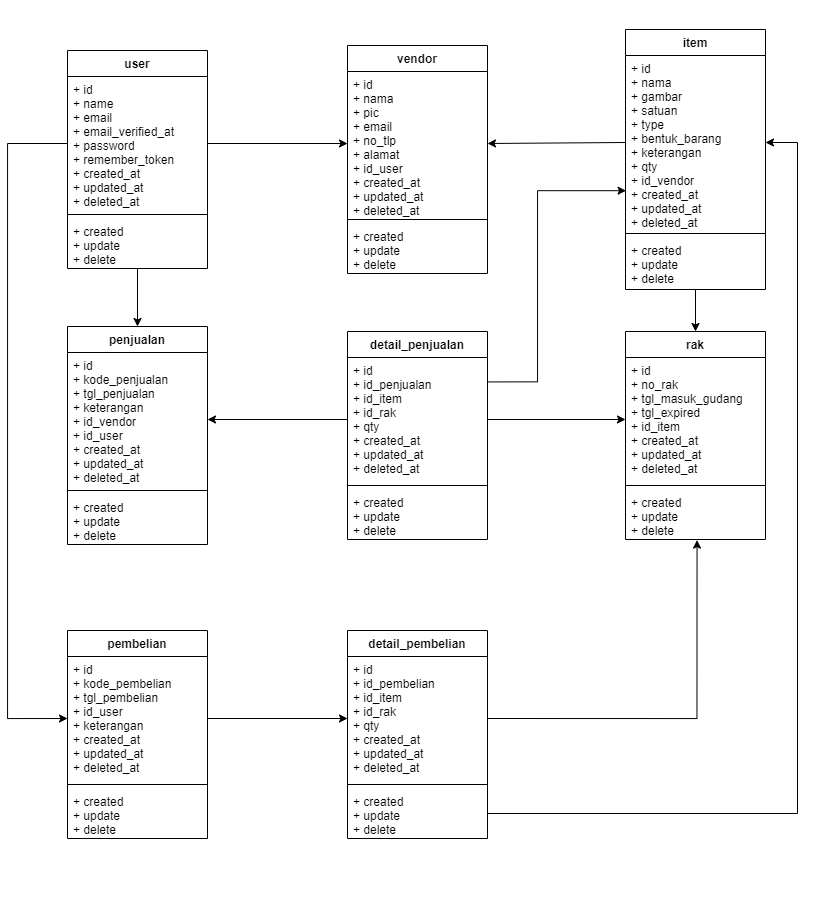

The diagram above was exported from draw.io. Its source (the exported page's mxGraphModel, read from the mxfile embedded in the PNG):
<mxGraphModel dx="1021" dy="509" grid="1" gridSize="10" guides="1" tooltips="1" connect="1" arrows="1" fold="1" page="1" pageScale="1" pageWidth="827" pageHeight="1169" math="0" shadow="0">
  <root>
    <mxCell id="0" />
    <mxCell id="1" parent="0" />
    <mxCell id="wYB-57gV6JbI5D_7Sua9-6" value="" style="edgeStyle=orthogonalEdgeStyle;rounded=0;orthogonalLoop=1;jettySize=auto;html=1;exitX=1;exitY=0.5;exitDx=0;exitDy=0;entryX=0;entryY=0.5;entryDx=0;entryDy=0;" edge="1" parent="1" source="YhwFqqTtSiGSPie70MSF-21" target="wYB-57gV6JbI5D_7Sua9-3">
      <mxGeometry relative="1" as="geometry" />
    </mxCell>
    <mxCell id="wYB-57gV6JbI5D_7Sua9-19" value="" style="edgeStyle=orthogonalEdgeStyle;rounded=0;orthogonalLoop=1;jettySize=auto;html=1;exitX=0;exitY=0.5;exitDx=0;exitDy=0;entryX=0;entryY=0.5;entryDx=0;entryDy=0;" edge="1" parent="1" source="YhwFqqTtSiGSPie70MSF-21" target="wYB-57gV6JbI5D_7Sua9-16">
      <mxGeometry relative="1" as="geometry">
        <Array as="points">
          <mxPoint x="20" y="143" />
          <mxPoint x="20" y="718" />
        </Array>
      </mxGeometry>
    </mxCell>
    <mxCell id="wYB-57gV6JbI5D_7Sua9-50" value="" style="edgeStyle=orthogonalEdgeStyle;rounded=0;orthogonalLoop=1;jettySize=auto;html=1;entryX=0.5;entryY=0;entryDx=0;entryDy=0;" edge="1" parent="1" source="YhwFqqTtSiGSPie70MSF-20" target="wYB-57gV6JbI5D_7Sua9-21">
      <mxGeometry relative="1" as="geometry" />
    </mxCell>
    <mxCell id="YhwFqqTtSiGSPie70MSF-20" value="user" style="swimlane;fontStyle=1;align=center;verticalAlign=top;childLayout=stackLayout;horizontal=1;startSize=26;horizontalStack=0;resizeParent=1;resizeParentMax=0;resizeLast=0;collapsible=1;marginBottom=0;" parent="1" vertex="1">
      <mxGeometry x="80" y="50" width="140" height="218" as="geometry">
        <mxRectangle x="100" y="80" width="60" height="26" as="alternateBounds" />
      </mxGeometry>
    </mxCell>
    <mxCell id="YhwFqqTtSiGSPie70MSF-21" value="+ id&#10;+ name&#10;+ email&#10;+ email_verified_at&#10;+ password&#10;+ remember_token&#10;+ created_at&#10;+ updated_at&#10;+ deleted_at" style="text;strokeColor=none;fillColor=none;align=left;verticalAlign=top;spacingLeft=4;spacingRight=4;overflow=hidden;rotatable=0;points=[[0,0.5],[1,0.5]];portConstraint=eastwest;" parent="YhwFqqTtSiGSPie70MSF-20" vertex="1">
      <mxGeometry y="26" width="140" height="134" as="geometry" />
    </mxCell>
    <mxCell id="YhwFqqTtSiGSPie70MSF-22" value="" style="line;strokeWidth=1;fillColor=none;align=left;verticalAlign=middle;spacingTop=-1;spacingLeft=3;spacingRight=3;rotatable=0;labelPosition=right;points=[];portConstraint=eastwest;" parent="YhwFqqTtSiGSPie70MSF-20" vertex="1">
      <mxGeometry y="160" width="140" height="8" as="geometry" />
    </mxCell>
    <mxCell id="YhwFqqTtSiGSPie70MSF-23" value="+ created&#10;+ update&#10;+ delete" style="text;strokeColor=none;fillColor=none;align=left;verticalAlign=top;spacingLeft=4;spacingRight=4;overflow=hidden;rotatable=0;points=[[0,0.5],[1,0.5]];portConstraint=eastwest;" parent="YhwFqqTtSiGSPie70MSF-20" vertex="1">
      <mxGeometry y="168" width="140" height="50" as="geometry" />
    </mxCell>
    <mxCell id="MPAEzm78UIieqOtgWLVW-29" value="&amp;nbsp;" style="text;html=1;align=center;verticalAlign=middle;resizable=0;points=[];autosize=1;strokeColor=none;fillColor=none;" parent="1" vertex="1">
      <mxGeometry x="807" y="880" width="20" height="20" as="geometry" />
    </mxCell>
    <mxCell id="MPAEzm78UIieqOtgWLVW-30" value="&amp;nbsp;" style="text;html=1;align=center;verticalAlign=middle;resizable=0;points=[];autosize=1;strokeColor=none;fillColor=none;" parent="1" vertex="1">
      <mxGeometry x="20" y="880" width="20" height="20" as="geometry" />
    </mxCell>
    <mxCell id="MPAEzm78UIieqOtgWLVW-32" value="&amp;nbsp;" style="text;html=1;align=center;verticalAlign=middle;resizable=0;points=[];autosize=1;strokeColor=none;fillColor=none;" parent="1" vertex="1">
      <mxGeometry x="180" width="20" height="20" as="geometry" />
    </mxCell>
    <mxCell id="wYB-57gV6JbI5D_7Sua9-14" value="" style="rounded=0;orthogonalLoop=1;jettySize=auto;html=1;entryX=0;entryY=0.5;entryDx=0;entryDy=0;exitX=1;exitY=0.5;exitDx=0;exitDy=0;startArrow=classic;startFill=1;endArrow=none;endFill=0;" edge="1" parent="1" source="wYB-57gV6JbI5D_7Sua9-3" target="wYB-57gV6JbI5D_7Sua9-11">
      <mxGeometry relative="1" as="geometry">
        <mxPoint x="500" y="126" as="sourcePoint" />
        <mxPoint x="637.94" y="279.0588235294117" as="targetPoint" />
      </mxGeometry>
    </mxCell>
    <mxCell id="wYB-57gV6JbI5D_7Sua9-2" value="vendor" style="swimlane;fontStyle=1;align=center;verticalAlign=top;childLayout=stackLayout;horizontal=1;startSize=26;horizontalStack=0;resizeParent=1;resizeParentMax=0;resizeLast=0;collapsible=1;marginBottom=0;" vertex="1" parent="1">
      <mxGeometry x="360" y="45" width="140" height="228" as="geometry">
        <mxRectangle x="100" y="80" width="60" height="26" as="alternateBounds" />
      </mxGeometry>
    </mxCell>
    <mxCell id="wYB-57gV6JbI5D_7Sua9-3" value="+ id&#10;+ nama&#10;+ pic&#10;+ email&#10;+ no_tlp&#10;+ alamat&#10;+ id_user&#10;+ created_at&#10;+ updated_at&#10;+ deleted_at" style="text;strokeColor=none;fillColor=none;align=left;verticalAlign=top;spacingLeft=4;spacingRight=4;overflow=hidden;rotatable=0;points=[[0,0.5],[1,0.5]];portConstraint=eastwest;" vertex="1" parent="wYB-57gV6JbI5D_7Sua9-2">
      <mxGeometry y="26" width="140" height="144" as="geometry" />
    </mxCell>
    <mxCell id="wYB-57gV6JbI5D_7Sua9-4" value="" style="line;strokeWidth=1;fillColor=none;align=left;verticalAlign=middle;spacingTop=-1;spacingLeft=3;spacingRight=3;rotatable=0;labelPosition=right;points=[];portConstraint=eastwest;" vertex="1" parent="wYB-57gV6JbI5D_7Sua9-2">
      <mxGeometry y="170" width="140" height="8" as="geometry" />
    </mxCell>
    <mxCell id="wYB-57gV6JbI5D_7Sua9-5" value="+ created&#10;+ update&#10;+ delete" style="text;strokeColor=none;fillColor=none;align=left;verticalAlign=top;spacingLeft=4;spacingRight=4;overflow=hidden;rotatable=0;points=[[0,0.5],[1,0.5]];portConstraint=eastwest;" vertex="1" parent="wYB-57gV6JbI5D_7Sua9-2">
      <mxGeometry y="178" width="140" height="50" as="geometry" />
    </mxCell>
    <mxCell id="wYB-57gV6JbI5D_7Sua9-10" value="item" style="swimlane;fontStyle=1;align=center;verticalAlign=top;childLayout=stackLayout;horizontal=1;startSize=26;horizontalStack=0;resizeParent=1;resizeParentMax=0;resizeLast=0;collapsible=1;marginBottom=0;" vertex="1" parent="1">
      <mxGeometry x="638" y="29" width="140" height="260" as="geometry">
        <mxRectangle x="100" y="80" width="60" height="26" as="alternateBounds" />
      </mxGeometry>
    </mxCell>
    <mxCell id="wYB-57gV6JbI5D_7Sua9-11" value="+ id&#10;+ nama&#10;+ gambar&#10;+ satuan&#10;+ type&#10;+ bentuk_barang&#10;+ keterangan&#10;+ qty&#10;+ id_vendor&#10;+ created_at&#10;+ updated_at&#10;+ deleted_at" style="text;strokeColor=none;fillColor=none;align=left;verticalAlign=top;spacingLeft=4;spacingRight=4;overflow=hidden;rotatable=0;points=[[0,0.5],[1,0.5]];portConstraint=eastwest;" vertex="1" parent="wYB-57gV6JbI5D_7Sua9-10">
      <mxGeometry y="26" width="140" height="174" as="geometry" />
    </mxCell>
    <mxCell id="wYB-57gV6JbI5D_7Sua9-12" value="" style="line;strokeWidth=1;fillColor=none;align=left;verticalAlign=middle;spacingTop=-1;spacingLeft=3;spacingRight=3;rotatable=0;labelPosition=right;points=[];portConstraint=eastwest;" vertex="1" parent="wYB-57gV6JbI5D_7Sua9-10">
      <mxGeometry y="200" width="140" height="8" as="geometry" />
    </mxCell>
    <mxCell id="wYB-57gV6JbI5D_7Sua9-13" value="+ created&#10;+ update&#10;+ delete" style="text;strokeColor=none;fillColor=none;align=left;verticalAlign=top;spacingLeft=4;spacingRight=4;overflow=hidden;rotatable=0;points=[[0,0.5],[1,0.5]];portConstraint=eastwest;" vertex="1" parent="wYB-57gV6JbI5D_7Sua9-10">
      <mxGeometry y="208" width="140" height="52" as="geometry" />
    </mxCell>
    <mxCell id="wYB-57gV6JbI5D_7Sua9-35" value="" style="edgeStyle=orthogonalEdgeStyle;rounded=0;orthogonalLoop=1;jettySize=auto;html=1;exitX=1;exitY=0.5;exitDx=0;exitDy=0;" edge="1" parent="1" source="wYB-57gV6JbI5D_7Sua9-16" target="wYB-57gV6JbI5D_7Sua9-32">
      <mxGeometry relative="1" as="geometry" />
    </mxCell>
    <mxCell id="wYB-57gV6JbI5D_7Sua9-15" value="pembelian" style="swimlane;fontStyle=1;align=center;verticalAlign=top;childLayout=stackLayout;horizontal=1;startSize=26;horizontalStack=0;resizeParent=1;resizeParentMax=0;resizeLast=0;collapsible=1;marginBottom=0;" vertex="1" parent="1">
      <mxGeometry x="80" y="630" width="140" height="208" as="geometry">
        <mxRectangle x="100" y="80" width="60" height="26" as="alternateBounds" />
      </mxGeometry>
    </mxCell>
    <mxCell id="wYB-57gV6JbI5D_7Sua9-16" value="+ id&#10;+ kode_pembelian&#10;+ tgl_pembelian&#10;+ id_user&#10;+ keterangan&#10;+ created_at&#10;+ updated_at&#10;+ deleted_at" style="text;strokeColor=none;fillColor=none;align=left;verticalAlign=top;spacingLeft=4;spacingRight=4;overflow=hidden;rotatable=0;points=[[0,0.5],[1,0.5]];portConstraint=eastwest;" vertex="1" parent="wYB-57gV6JbI5D_7Sua9-15">
      <mxGeometry y="26" width="140" height="124" as="geometry" />
    </mxCell>
    <mxCell id="wYB-57gV6JbI5D_7Sua9-17" value="" style="line;strokeWidth=1;fillColor=none;align=left;verticalAlign=middle;spacingTop=-1;spacingLeft=3;spacingRight=3;rotatable=0;labelPosition=right;points=[];portConstraint=eastwest;" vertex="1" parent="wYB-57gV6JbI5D_7Sua9-15">
      <mxGeometry y="150" width="140" height="8" as="geometry" />
    </mxCell>
    <mxCell id="wYB-57gV6JbI5D_7Sua9-18" value="+ created&#10;+ update&#10;+ delete" style="text;strokeColor=none;fillColor=none;align=left;verticalAlign=top;spacingLeft=4;spacingRight=4;overflow=hidden;rotatable=0;points=[[0,0.5],[1,0.5]];portConstraint=eastwest;" vertex="1" parent="wYB-57gV6JbI5D_7Sua9-15">
      <mxGeometry y="158" width="140" height="50" as="geometry" />
    </mxCell>
    <mxCell id="wYB-57gV6JbI5D_7Sua9-21" value="penjualan" style="swimlane;fontStyle=1;align=center;verticalAlign=top;childLayout=stackLayout;horizontal=1;startSize=26;horizontalStack=0;resizeParent=1;resizeParentMax=0;resizeLast=0;collapsible=1;marginBottom=0;" vertex="1" parent="1">
      <mxGeometry x="80" y="326" width="140" height="218" as="geometry">
        <mxRectangle x="100" y="80" width="60" height="26" as="alternateBounds" />
      </mxGeometry>
    </mxCell>
    <mxCell id="wYB-57gV6JbI5D_7Sua9-22" value="+ id&#10;+ kode_penjualan&#10;+ tgl_penjualan&#10;+ keterangan&#10;+ id_vendor&#10;+ id_user&#10;+ created_at&#10;+ updated_at&#10;+ deleted_at" style="text;strokeColor=none;fillColor=none;align=left;verticalAlign=top;spacingLeft=4;spacingRight=4;overflow=hidden;rotatable=0;points=[[0,0.5],[1,0.5]];portConstraint=eastwest;" vertex="1" parent="wYB-57gV6JbI5D_7Sua9-21">
      <mxGeometry y="26" width="140" height="134" as="geometry" />
    </mxCell>
    <mxCell id="wYB-57gV6JbI5D_7Sua9-23" value="" style="line;strokeWidth=1;fillColor=none;align=left;verticalAlign=middle;spacingTop=-1;spacingLeft=3;spacingRight=3;rotatable=0;labelPosition=right;points=[];portConstraint=eastwest;" vertex="1" parent="wYB-57gV6JbI5D_7Sua9-21">
      <mxGeometry y="160" width="140" height="8" as="geometry" />
    </mxCell>
    <mxCell id="wYB-57gV6JbI5D_7Sua9-24" value="+ created&#10;+ update&#10;+ delete" style="text;strokeColor=none;fillColor=none;align=left;verticalAlign=top;spacingLeft=4;spacingRight=4;overflow=hidden;rotatable=0;points=[[0,0.5],[1,0.5]];portConstraint=eastwest;" vertex="1" parent="wYB-57gV6JbI5D_7Sua9-21">
      <mxGeometry y="168" width="140" height="50" as="geometry" />
    </mxCell>
    <mxCell id="wYB-57gV6JbI5D_7Sua9-26" value="detail_penjualan" style="swimlane;fontStyle=1;align=center;verticalAlign=top;childLayout=stackLayout;horizontal=1;startSize=26;horizontalStack=0;resizeParent=1;resizeParentMax=0;resizeLast=0;collapsible=1;marginBottom=0;" vertex="1" parent="1">
      <mxGeometry x="360" y="331" width="140" height="208" as="geometry">
        <mxRectangle x="100" y="80" width="60" height="26" as="alternateBounds" />
      </mxGeometry>
    </mxCell>
    <mxCell id="wYB-57gV6JbI5D_7Sua9-27" value="+ id&#10;+ id_penjualan&#10;+ id_item&#10;+ id_rak&#10;+ qty&#10;+ created_at&#10;+ updated_at&#10;+ deleted_at" style="text;strokeColor=none;fillColor=none;align=left;verticalAlign=top;spacingLeft=4;spacingRight=4;overflow=hidden;rotatable=0;points=[[0,0.5],[1,0.5]];portConstraint=eastwest;" vertex="1" parent="wYB-57gV6JbI5D_7Sua9-26">
      <mxGeometry y="26" width="140" height="124" as="geometry" />
    </mxCell>
    <mxCell id="wYB-57gV6JbI5D_7Sua9-28" value="" style="line;strokeWidth=1;fillColor=none;align=left;verticalAlign=middle;spacingTop=-1;spacingLeft=3;spacingRight=3;rotatable=0;labelPosition=right;points=[];portConstraint=eastwest;" vertex="1" parent="wYB-57gV6JbI5D_7Sua9-26">
      <mxGeometry y="150" width="140" height="8" as="geometry" />
    </mxCell>
    <mxCell id="wYB-57gV6JbI5D_7Sua9-29" value="+ created&#10;+ update&#10;+ delete" style="text;strokeColor=none;fillColor=none;align=left;verticalAlign=top;spacingLeft=4;spacingRight=4;overflow=hidden;rotatable=0;points=[[0,0.5],[1,0.5]];portConstraint=eastwest;" vertex="1" parent="wYB-57gV6JbI5D_7Sua9-26">
      <mxGeometry y="158" width="140" height="50" as="geometry" />
    </mxCell>
    <mxCell id="wYB-57gV6JbI5D_7Sua9-31" value="detail_pembelian" style="swimlane;fontStyle=1;align=center;verticalAlign=top;childLayout=stackLayout;horizontal=1;startSize=26;horizontalStack=0;resizeParent=1;resizeParentMax=0;resizeLast=0;collapsible=1;marginBottom=0;" vertex="1" parent="1">
      <mxGeometry x="360" y="630" width="140" height="208" as="geometry">
        <mxRectangle x="100" y="80" width="60" height="26" as="alternateBounds" />
      </mxGeometry>
    </mxCell>
    <mxCell id="wYB-57gV6JbI5D_7Sua9-32" value="+ id&#10;+ id_pembelian&#10;+ id_item&#10;+ id_rak&#10;+ qty&#10;+ created_at&#10;+ updated_at&#10;+ deleted_at" style="text;strokeColor=none;fillColor=none;align=left;verticalAlign=top;spacingLeft=4;spacingRight=4;overflow=hidden;rotatable=0;points=[[0,0.5],[1,0.5]];portConstraint=eastwest;" vertex="1" parent="wYB-57gV6JbI5D_7Sua9-31">
      <mxGeometry y="26" width="140" height="124" as="geometry" />
    </mxCell>
    <mxCell id="wYB-57gV6JbI5D_7Sua9-33" value="" style="line;strokeWidth=1;fillColor=none;align=left;verticalAlign=middle;spacingTop=-1;spacingLeft=3;spacingRight=3;rotatable=0;labelPosition=right;points=[];portConstraint=eastwest;" vertex="1" parent="wYB-57gV6JbI5D_7Sua9-31">
      <mxGeometry y="150" width="140" height="8" as="geometry" />
    </mxCell>
    <mxCell id="wYB-57gV6JbI5D_7Sua9-34" value="+ created&#10;+ update&#10;+ delete" style="text;strokeColor=none;fillColor=none;align=left;verticalAlign=top;spacingLeft=4;spacingRight=4;overflow=hidden;rotatable=0;points=[[0,0.5],[1,0.5]];portConstraint=eastwest;" vertex="1" parent="wYB-57gV6JbI5D_7Sua9-31">
      <mxGeometry y="158" width="140" height="50" as="geometry" />
    </mxCell>
    <mxCell id="wYB-57gV6JbI5D_7Sua9-36" value="rak" style="swimlane;fontStyle=1;align=center;verticalAlign=top;childLayout=stackLayout;horizontal=1;startSize=26;horizontalStack=0;resizeParent=1;resizeParentMax=0;resizeLast=0;collapsible=1;marginBottom=0;" vertex="1" parent="1">
      <mxGeometry x="638" y="331" width="140" height="208" as="geometry">
        <mxRectangle x="100" y="80" width="60" height="26" as="alternateBounds" />
      </mxGeometry>
    </mxCell>
    <mxCell id="wYB-57gV6JbI5D_7Sua9-37" value="+ id&#10;+ no_rak&#10;+ tgl_masuk_gudang&#10;+ tgl_expired&#10;+ id_item&#10;+ created_at&#10;+ updated_at&#10;+ deleted_at" style="text;strokeColor=none;fillColor=none;align=left;verticalAlign=top;spacingLeft=4;spacingRight=4;overflow=hidden;rotatable=0;points=[[0,0.5],[1,0.5]];portConstraint=eastwest;" vertex="1" parent="wYB-57gV6JbI5D_7Sua9-36">
      <mxGeometry y="26" width="140" height="124" as="geometry" />
    </mxCell>
    <mxCell id="wYB-57gV6JbI5D_7Sua9-38" value="" style="line;strokeWidth=1;fillColor=none;align=left;verticalAlign=middle;spacingTop=-1;spacingLeft=3;spacingRight=3;rotatable=0;labelPosition=right;points=[];portConstraint=eastwest;" vertex="1" parent="wYB-57gV6JbI5D_7Sua9-36">
      <mxGeometry y="150" width="140" height="8" as="geometry" />
    </mxCell>
    <mxCell id="wYB-57gV6JbI5D_7Sua9-39" value="+ created&#10;+ update&#10;+ delete" style="text;strokeColor=none;fillColor=none;align=left;verticalAlign=top;spacingLeft=4;spacingRight=4;overflow=hidden;rotatable=0;points=[[0,0.5],[1,0.5]];portConstraint=eastwest;" vertex="1" parent="wYB-57gV6JbI5D_7Sua9-36">
      <mxGeometry y="158" width="140" height="50" as="geometry" />
    </mxCell>
    <mxCell id="wYB-57gV6JbI5D_7Sua9-41" value="" style="edgeStyle=orthogonalEdgeStyle;rounded=0;orthogonalLoop=1;jettySize=auto;html=1;entryX=0.5;entryY=0;entryDx=0;entryDy=0;" edge="1" parent="1" source="wYB-57gV6JbI5D_7Sua9-13" target="wYB-57gV6JbI5D_7Sua9-36">
      <mxGeometry relative="1" as="geometry">
        <mxPoint x="708" y="290" as="sourcePoint" />
        <Array as="points">
          <mxPoint x="708" y="280" />
          <mxPoint x="708" y="280" />
        </Array>
      </mxGeometry>
    </mxCell>
    <mxCell id="wYB-57gV6JbI5D_7Sua9-47" value="" style="edgeStyle=elbowEdgeStyle;rounded=0;orthogonalLoop=1;jettySize=auto;html=1;exitX=1;exitY=0.5;exitDx=0;exitDy=0;entryX=1;entryY=0.5;entryDx=0;entryDy=0;startArrow=classic;startFill=1;endArrow=none;endFill=0;" edge="1" parent="1" source="wYB-57gV6JbI5D_7Sua9-11" target="wYB-57gV6JbI5D_7Sua9-34">
      <mxGeometry relative="1" as="geometry">
        <mxPoint x="778" y="63" as="sourcePoint" />
        <mxPoint x="700" y="630" as="targetPoint" />
        <Array as="points">
          <mxPoint x="810" y="470" />
        </Array>
      </mxGeometry>
    </mxCell>
    <mxCell id="wYB-57gV6JbI5D_7Sua9-48" value="" style="edgeStyle=orthogonalEdgeStyle;rounded=0;orthogonalLoop=1;jettySize=auto;html=1;startArrow=classic;startFill=1;endArrow=none;endFill=0;" edge="1" parent="1" source="wYB-57gV6JbI5D_7Sua9-22" target="wYB-57gV6JbI5D_7Sua9-27">
      <mxGeometry relative="1" as="geometry">
        <mxPoint x="290" y="460" as="sourcePoint" />
      </mxGeometry>
    </mxCell>
    <mxCell id="wYB-57gV6JbI5D_7Sua9-49" value="" style="rounded=0;orthogonalLoop=1;jettySize=auto;html=1;entryX=0;entryY=0.5;entryDx=0;entryDy=0;exitX=1;exitY=0.5;exitDx=0;exitDy=0;" edge="1" parent="1" source="wYB-57gV6JbI5D_7Sua9-27" target="wYB-57gV6JbI5D_7Sua9-37">
      <mxGeometry relative="1" as="geometry" />
    </mxCell>
    <mxCell id="wYB-57gV6JbI5D_7Sua9-52" value="" style="rounded=0;orthogonalLoop=1;jettySize=auto;html=1;exitX=0.511;exitY=1.012;exitDx=0;exitDy=0;entryX=1;entryY=0.5;entryDx=0;entryDy=0;exitPerimeter=0;edgeStyle=orthogonalEdgeStyle;startArrow=classic;startFill=1;endArrow=none;endFill=0;" edge="1" parent="1" source="wYB-57gV6JbI5D_7Sua9-39" target="wYB-57gV6JbI5D_7Sua9-32">
      <mxGeometry relative="1" as="geometry">
        <mxPoint x="648" y="303.9999999999999" as="sourcePoint" />
        <mxPoint x="500" y="596" as="targetPoint" />
      </mxGeometry>
    </mxCell>
    <mxCell id="wYB-57gV6JbI5D_7Sua9-53" value="" style="rounded=0;orthogonalLoop=1;jettySize=auto;html=1;entryX=1;entryY=0.197;entryDx=0;entryDy=0;exitX=0.004;exitY=0.777;exitDx=0;exitDy=0;edgeStyle=orthogonalEdgeStyle;elbow=vertical;exitPerimeter=0;entryPerimeter=0;startArrow=classic;startFill=1;endArrow=none;endFill=0;" edge="1" parent="1" source="wYB-57gV6JbI5D_7Sua9-11" target="wYB-57gV6JbI5D_7Sua9-27">
      <mxGeometry relative="1" as="geometry">
        <mxPoint x="648" y="259" as="sourcePoint" />
        <mxPoint x="440" y="650" as="targetPoint" />
        <Array as="points">
          <mxPoint x="550" y="190" />
          <mxPoint x="550" y="381" />
        </Array>
      </mxGeometry>
    </mxCell>
  </root>
</mxGraphModel>